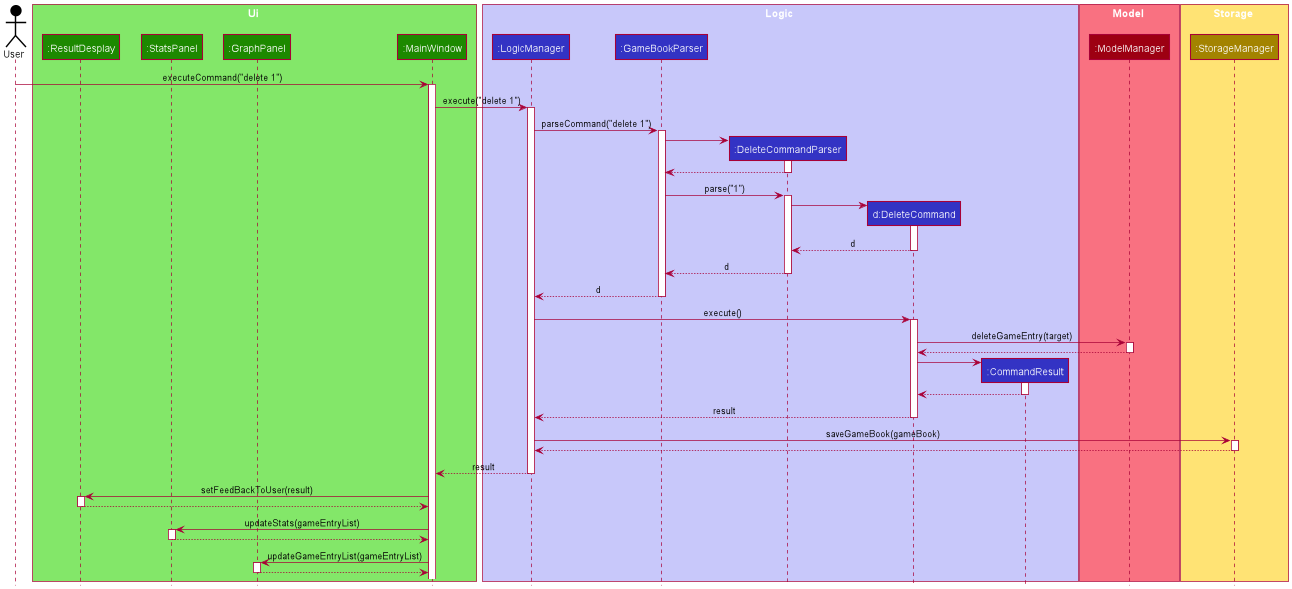

The diagram above was rendered by PlantUML. Its source (embedded in the PNG):
@startuml
!include style.puml

Actor User as user USER_COLOR

box Ui UI_COLOR_T1
participant ":ResultDesplay" as ResultDisplay UI_COLOR
participant ":StatsPanel" as StatsPanel UI_COLOR
participant ":GraphPanel" as GraphPanel UI_COLOR
participant ":MainWindow" as MainWindow UI_COLOR
end box

box Logic LOGIC_COLOR_T1
participant ":LogicManager" as LogicManager LOGIC_COLOR
participant ":GameBookParser" as GameBookParser LOGIC_COLOR
participant ":DeleteCommandParser" as DeleteCommandParser LOGIC_COLOR
participant "d:DeleteCommand" as DeleteCommand LOGIC_COLOR
participant ":CommandResult" as CommandResult LOGIC_COLOR
end box

box Model MODEL_COLOR_T1
participant ":ModelManager" as ModelManager MODEL_COLOR
'participant ":GameBook" as GameBook MODEL_COLOR
'participant ":GameEntryList" as GameEntryList MODEL_COLOR
end box

box Storage STORAGE_COLOR_T1
participant ":StorageManager" as StorageManager STORAGE_COLOR
end box

user -> MainWindow : executeCommand("delete 1")
activate MainWindow

MainWindow -> LogicManager : execute("delete 1")
activate LogicManager

LogicManager -> GameBookParser : parseCommand("delete 1")
activate GameBookParser

create DeleteCommandParser
GameBookParser -> DeleteCommandParser
activate DeleteCommandParser

DeleteCommandParser --> GameBookParser
deactivate DeleteCommandParser

GameBookParser -> DeleteCommandParser : parse("1")
activate DeleteCommandParser

create DeleteCommand
DeleteCommandParser -> DeleteCommand
activate DeleteCommand

DeleteCommand --> DeleteCommandParser : d
deactivate DeleteCommand

DeleteCommandParser --> GameBookParser : d
deactivate DeleteCommandParser


GameBookParser --> LogicManager : d
deactivate GameBookParser

LogicManager -> DeleteCommand : execute()
activate DeleteCommand

'DeleteCommand -> ModelManager : getFilteredGameEntryList()
'activate ModelManager
'
'ModelManager --> DeleteCommand
'deactivate ModelManager

DeleteCommand -> ModelManager : deleteGameEntry(target)
activate ModelManager

'ModelManager -> GameBook : removeGameEntry(target)
'activate GameBook
'
'GameBook -> GameEntryList : remove(target)
'activate GameEntryList
'
'GameEntryList --> GameBook
'deactivate GameEntryList
'
'GameBook --> ModelManager
'deactivate GameBook

ModelManager --> DeleteCommand
deactivate ModelManager

create CommandResult
DeleteCommand -> CommandResult
activate CommandResult

CommandResult --> DeleteCommand
deactivate CommandResult

DeleteCommand --> LogicManager : result
deactivate DeleteCommand

LogicManager -> StorageManager : saveGameBook(gameBook)
activate StorageManager

StorageManager --> LogicManager
deactivate StorageManager

LogicManager --> MainWindow : result
deactivate LogicManager

MainWindow -> ResultDisplay : setFeedBackToUser(result)
activate ResultDisplay

ResultDisplay --> MainWindow
deactivate ResultDisplay

MainWindow -> StatsPanel : updateStats(gameEntryList)
activate StatsPanel

StatsPanel --> MainWindow
deactivate StatsPanel

MainWindow -> GraphPanel : updateGameEntryList(gameEntryList)
activate GraphPanel

GraphPanel --> MainWindow
deactivate GraphPanel



@enduml